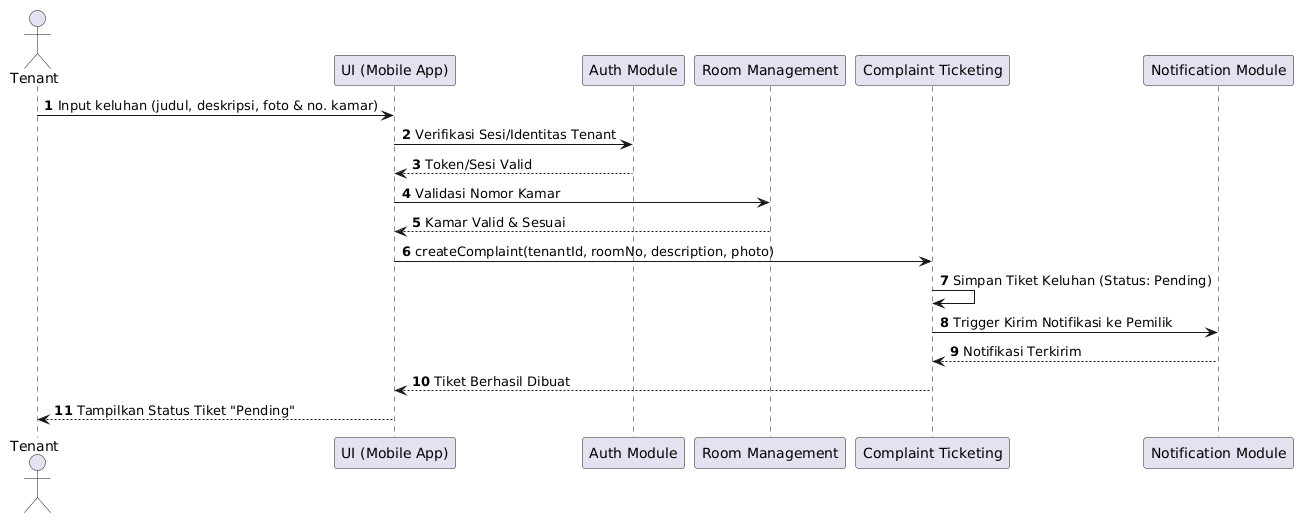

The diagram above was rendered by PlantUML. Its source (embedded in the PNG):
@startuml
autonumber
actor Tenant
participant "UI (Mobile App)" as UI
participant "Auth Module" as Auth
participant "Room Management" as Room
participant "Complaint Ticketing" as Complaint
participant "Notification Module" as Notification

Tenant -> UI: Input keluhan (judul, deskripsi, foto & no. kamar)
UI -> Auth: Verifikasi Sesi/Identitas Tenant
Auth --> UI: Token/Sesi Valid
UI -> Room: Validasi Nomor Kamar
Room --> UI: Kamar Valid & Sesuai
UI -> Complaint: createComplaint(tenantId, roomNo, description, photo)
Complaint -> Complaint: Simpan Tiket Keluhan (Status: Pending)
Complaint -> Notification: Trigger Kirim Notifikasi ke Pemilik
Notification --> Complaint: Notifikasi Terkirim
Complaint --> UI: Tiket Berhasil Dibuat
UI --> Tenant: Tampilkan Status Tiket "Pending"
@enduml